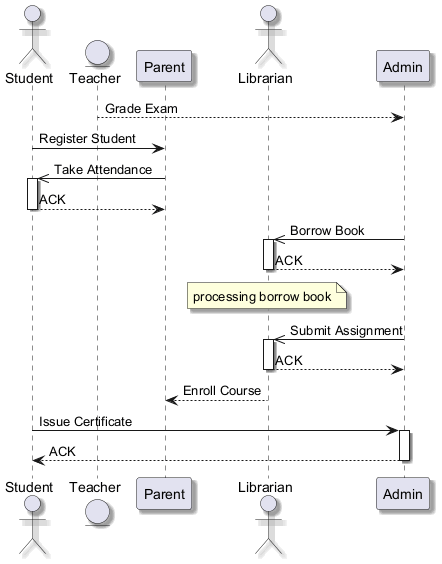

The diagram above was rendered by PlantUML. Its source (embedded in the PNG):
@startuml
skinparam backgroundColor #FFFFFF
skinparam classBackgroundColor #F3E5F5
skinparam classBorderColor #6A1B9A
skinparam shadowing true
actor "Student" as S
entity "Teacher" as T
participant "Parent" as P
actor "Librarian" as L
participant "Admin" as A
T --> A : Grade Exam
S -> P : Register Student
P ->> S : Take Attendance
activate S
S --> P : ACK
deactivate S
A ->> L : Borrow Book
activate L
L --> A : ACK
deactivate L
note over L : processing borrow book
A ->> L : Submit Assignment
activate L
L --> A : ACK
deactivate L
L --> P : Enroll Course
S -> A : Issue Certificate
activate A
A --> S : ACK
deactivate A
@enduml